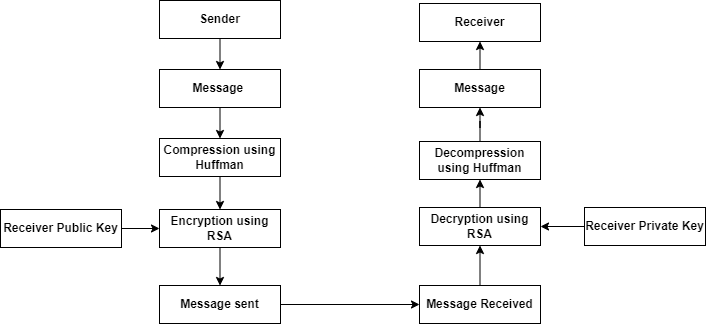

The diagram above was exported from draw.io. Its source (the exported page's mxGraphModel, read from the mxfile embedded in the PNG):
<mxGraphModel dx="1038" dy="589" grid="0" gridSize="10" guides="1" tooltips="1" connect="1" arrows="1" fold="1" page="1" pageScale="1" pageWidth="850" pageHeight="1100" math="0" shadow="0">
  <root>
    <mxCell id="0" />
    <mxCell id="1" parent="0" />
    <mxCell id="RSdRUzmY9mZkapybcrw0-19" style="edgeStyle=orthogonalEdgeStyle;rounded=0;orthogonalLoop=1;jettySize=auto;html=1;exitX=0.5;exitY=1;exitDx=0;exitDy=0;entryX=0.5;entryY=0;entryDx=0;entryDy=0;" edge="1" parent="1" source="RSdRUzmY9mZkapybcrw0-2" target="RSdRUzmY9mZkapybcrw0-9">
      <mxGeometry relative="1" as="geometry" />
    </mxCell>
    <mxCell id="RSdRUzmY9mZkapybcrw0-2" value="&lt;b&gt;Sender&lt;/b&gt;" style="rounded=0;whiteSpace=wrap;html=1;" vertex="1" parent="1">
      <mxGeometry x="170" y="81" width="121" height="38" as="geometry" />
    </mxCell>
    <mxCell id="RSdRUzmY9mZkapybcrw0-22" style="edgeStyle=orthogonalEdgeStyle;rounded=0;orthogonalLoop=1;jettySize=auto;html=1;exitX=0.5;exitY=1;exitDx=0;exitDy=0;entryX=0.5;entryY=0;entryDx=0;entryDy=0;" edge="1" parent="1" source="RSdRUzmY9mZkapybcrw0-3" target="RSdRUzmY9mZkapybcrw0-4">
      <mxGeometry relative="1" as="geometry" />
    </mxCell>
    <mxCell id="RSdRUzmY9mZkapybcrw0-3" value="&lt;b&gt;Encryption using RSA&lt;/b&gt;" style="rounded=0;whiteSpace=wrap;html=1;" vertex="1" parent="1">
      <mxGeometry x="170" y="290" width="121" height="38" as="geometry" />
    </mxCell>
    <mxCell id="RSdRUzmY9mZkapybcrw0-23" style="edgeStyle=orthogonalEdgeStyle;rounded=0;orthogonalLoop=1;jettySize=auto;html=1;exitX=1;exitY=0.5;exitDx=0;exitDy=0;entryX=0;entryY=0.5;entryDx=0;entryDy=0;" edge="1" parent="1" source="RSdRUzmY9mZkapybcrw0-4" target="RSdRUzmY9mZkapybcrw0-13">
      <mxGeometry relative="1" as="geometry" />
    </mxCell>
    <mxCell id="RSdRUzmY9mZkapybcrw0-4" value="&lt;b&gt;Message sent&lt;/b&gt;" style="rounded=0;whiteSpace=wrap;html=1;" vertex="1" parent="1">
      <mxGeometry x="170" y="366" width="121" height="38" as="geometry" />
    </mxCell>
    <mxCell id="RSdRUzmY9mZkapybcrw0-25" style="edgeStyle=orthogonalEdgeStyle;rounded=0;orthogonalLoop=1;jettySize=auto;html=1;exitX=0.5;exitY=0;exitDx=0;exitDy=0;entryX=0.5;entryY=1;entryDx=0;entryDy=0;" edge="1" parent="1" source="RSdRUzmY9mZkapybcrw0-5" target="RSdRUzmY9mZkapybcrw0-6">
      <mxGeometry relative="1" as="geometry" />
    </mxCell>
    <mxCell id="RSdRUzmY9mZkapybcrw0-5" value="&lt;b&gt;Decryption using RSA&lt;/b&gt;" style="rounded=0;whiteSpace=wrap;html=1;" vertex="1" parent="1">
      <mxGeometry x="430" y="288" width="121" height="38" as="geometry" />
    </mxCell>
    <mxCell id="RSdRUzmY9mZkapybcrw0-26" style="edgeStyle=orthogonalEdgeStyle;rounded=0;orthogonalLoop=1;jettySize=auto;html=1;exitX=0.5;exitY=0;exitDx=0;exitDy=0;" edge="1" parent="1" source="RSdRUzmY9mZkapybcrw0-6" target="RSdRUzmY9mZkapybcrw0-7">
      <mxGeometry relative="1" as="geometry" />
    </mxCell>
    <mxCell id="RSdRUzmY9mZkapybcrw0-6" value="&lt;b&gt;Decompression using Huffman&lt;/b&gt;" style="rounded=0;whiteSpace=wrap;html=1;" vertex="1" parent="1">
      <mxGeometry x="430" y="222" width="121" height="38" as="geometry" />
    </mxCell>
    <mxCell id="RSdRUzmY9mZkapybcrw0-27" style="edgeStyle=orthogonalEdgeStyle;rounded=0;orthogonalLoop=1;jettySize=auto;html=1;exitX=0.5;exitY=0;exitDx=0;exitDy=0;entryX=0.5;entryY=1;entryDx=0;entryDy=0;" edge="1" parent="1" source="RSdRUzmY9mZkapybcrw0-7" target="RSdRUzmY9mZkapybcrw0-8">
      <mxGeometry relative="1" as="geometry" />
    </mxCell>
    <mxCell id="RSdRUzmY9mZkapybcrw0-7" value="&lt;b&gt;Message&lt;/b&gt;" style="rounded=0;whiteSpace=wrap;html=1;" vertex="1" parent="1">
      <mxGeometry x="430" y="150" width="121" height="38" as="geometry" />
    </mxCell>
    <mxCell id="RSdRUzmY9mZkapybcrw0-8" value="&lt;b&gt;Receiver&lt;/b&gt;" style="rounded=0;whiteSpace=wrap;html=1;" vertex="1" parent="1">
      <mxGeometry x="430" y="84" width="121" height="38" as="geometry" />
    </mxCell>
    <mxCell id="RSdRUzmY9mZkapybcrw0-20" style="edgeStyle=orthogonalEdgeStyle;rounded=0;orthogonalLoop=1;jettySize=auto;html=1;exitX=0.5;exitY=1;exitDx=0;exitDy=0;entryX=0.5;entryY=0;entryDx=0;entryDy=0;" edge="1" parent="1" source="RSdRUzmY9mZkapybcrw0-9" target="RSdRUzmY9mZkapybcrw0-10">
      <mxGeometry relative="1" as="geometry" />
    </mxCell>
    <mxCell id="RSdRUzmY9mZkapybcrw0-9" value="&lt;b&gt;Message&amp;nbsp;&lt;/b&gt;" style="rounded=0;whiteSpace=wrap;html=1;" vertex="1" parent="1">
      <mxGeometry x="170" y="150" width="121" height="38" as="geometry" />
    </mxCell>
    <mxCell id="RSdRUzmY9mZkapybcrw0-21" style="edgeStyle=orthogonalEdgeStyle;rounded=0;orthogonalLoop=1;jettySize=auto;html=1;exitX=0.5;exitY=1;exitDx=0;exitDy=0;entryX=0.5;entryY=0;entryDx=0;entryDy=0;" edge="1" parent="1" source="RSdRUzmY9mZkapybcrw0-10" target="RSdRUzmY9mZkapybcrw0-3">
      <mxGeometry relative="1" as="geometry" />
    </mxCell>
    <mxCell id="RSdRUzmY9mZkapybcrw0-10" value="&lt;b&gt;Compression using Huffman&lt;/b&gt;" style="rounded=0;whiteSpace=wrap;html=1;" vertex="1" parent="1">
      <mxGeometry x="170" y="219" width="121" height="38" as="geometry" />
    </mxCell>
    <mxCell id="RSdRUzmY9mZkapybcrw0-24" style="edgeStyle=orthogonalEdgeStyle;rounded=0;orthogonalLoop=1;jettySize=auto;html=1;exitX=0.5;exitY=0;exitDx=0;exitDy=0;entryX=0.5;entryY=1;entryDx=0;entryDy=0;" edge="1" parent="1" source="RSdRUzmY9mZkapybcrw0-13" target="RSdRUzmY9mZkapybcrw0-5">
      <mxGeometry relative="1" as="geometry" />
    </mxCell>
    <mxCell id="RSdRUzmY9mZkapybcrw0-13" value="&lt;b&gt;Message Received&lt;/b&gt;" style="rounded=0;whiteSpace=wrap;html=1;" vertex="1" parent="1">
      <mxGeometry x="430" y="366" width="121" height="38" as="geometry" />
    </mxCell>
    <mxCell id="RSdRUzmY9mZkapybcrw0-17" style="edgeStyle=orthogonalEdgeStyle;rounded=0;orthogonalLoop=1;jettySize=auto;html=1;exitX=0.5;exitY=1;exitDx=0;exitDy=0;" edge="1" parent="1" source="RSdRUzmY9mZkapybcrw0-6" target="RSdRUzmY9mZkapybcrw0-6">
      <mxGeometry relative="1" as="geometry" />
    </mxCell>
    <mxCell id="RSdRUzmY9mZkapybcrw0-34" style="edgeStyle=orthogonalEdgeStyle;rounded=0;orthogonalLoop=1;jettySize=auto;html=1;exitX=1;exitY=0.5;exitDx=0;exitDy=0;entryX=0;entryY=0.5;entryDx=0;entryDy=0;" edge="1" parent="1" source="RSdRUzmY9mZkapybcrw0-29" target="RSdRUzmY9mZkapybcrw0-3">
      <mxGeometry relative="1" as="geometry" />
    </mxCell>
    <mxCell id="RSdRUzmY9mZkapybcrw0-29" value="&lt;b&gt;Receiver Public Key&lt;/b&gt;" style="rounded=0;whiteSpace=wrap;html=1;" vertex="1" parent="1">
      <mxGeometry x="11" y="290" width="121" height="38" as="geometry" />
    </mxCell>
    <mxCell id="RSdRUzmY9mZkapybcrw0-35" style="edgeStyle=orthogonalEdgeStyle;rounded=0;orthogonalLoop=1;jettySize=auto;html=1;exitX=0;exitY=0.5;exitDx=0;exitDy=0;entryX=1;entryY=0.5;entryDx=0;entryDy=0;" edge="1" parent="1" source="RSdRUzmY9mZkapybcrw0-30" target="RSdRUzmY9mZkapybcrw0-5">
      <mxGeometry relative="1" as="geometry" />
    </mxCell>
    <mxCell id="RSdRUzmY9mZkapybcrw0-30" value="&lt;b&gt;Receiver Private Key&lt;/b&gt;" style="rounded=0;whiteSpace=wrap;html=1;" vertex="1" parent="1">
      <mxGeometry x="595" y="288" width="121" height="38" as="geometry" />
    </mxCell>
  </root>
</mxGraphModel>